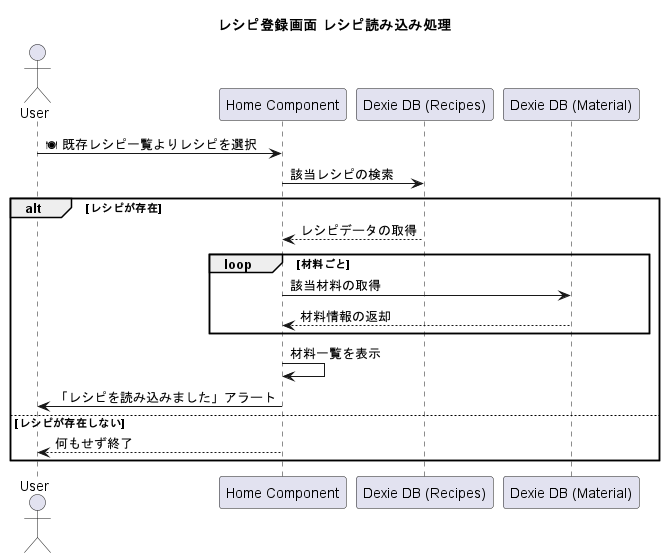

The diagram above was rendered by PlantUML. Its source (embedded in the PNG):
@startuml loadRecipe

title レシピ登録画面 レシピ読み込み処理

actor User
participant "Home Component" as Home
participant "Dexie DB (Recipes)" as Recipes
participant "Dexie DB (Material)" as Material

User -> Home : 🍽 既存レシピ一覧よりレシピを選択

Home -> Recipes : 該当レシピの検索
alt レシピが存在
    Recipes --> Home : レシピデータの取得

    loop 材料ごと
        Home -> Material : 該当材料の取得
        Material --> Home : 材料情報の返却
    end

    Home -> Home : 材料一覧を表示
    Home -> User : 「レシピを読み込みました」アラート
else レシピが存在しない
    Home --> User : 何もせず終了
end

@enduml